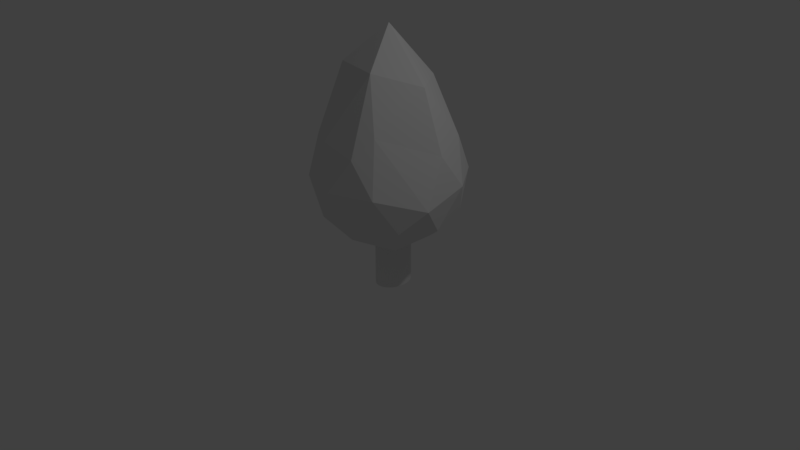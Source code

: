 # Source: Tree.1.blend  (saved by Blender 2.79.0; exported with 4.5.12 LTS)
import bpy
from mathutils import Matrix  # noqa: F401  (used for matrix-valued properties, if any)

bpy.ops.wm.read_factory_settings(use_empty=True)
scene = bpy.context.scene
scene.name = 'Scene'

# ---- collections
col_collection_1 = bpy.data.collections.new('Collection 1'); scene.collection.children.link(col_collection_1)

# ---- materials (node trees are filled in below, after node groups)
mat_material = bpy.data.materials.new('Material')
mat_material.alpha_threshold = 0.0
mat_material.use_transparent_shadow = False
mat_material.roughness = 0.5
mat_material.line_color = (0.0, 0.0, 0.0, 1.0)

# ---- material node trees

# ---- world
world_world = bpy.data.worlds.new('World'); scene.world = world_world
world_world.color = (0.05088, 0.05088, 0.05088)
world_world.use_sun_shadow = False
world_world.sun_shadow_jitter_overblur = 0.0
world_world.cycles.sampling_method = 'MANUAL'

# ---- cameras
cam_camera = bpy.data.cameras.new('Camera')
cam_camera.clip_end = 100.0
cam_camera.lens = 35.0
cam_camera.sensor_width = 32.0
cam_camera.sensor_height = 18.0
cam_camera.ortho_scale = 7.314
cam_camera.dof.focus_distance = 0.0
cam_camera.dof.aperture_fstop = 128.0

# ---- lights
light_lamp = bpy.data.lights.new('Lamp', 'POINT')
light_lamp.transmission_factor = 0.0
light_lamp.cutoff_distance = 30.0
light_lamp.energy = 100.0
light_lamp.shadow_buffer_clip_start = 1.001
light_lamp.shadow_soft_size = 0.1
light_lamp.shadow_maximum_resolution = 0.006
light_lamp.use_absolute_resolution = True

# ---- meshes
me_cylinder = bpy.data.meshes.new('Cylinder')
me_cylinder.from_pydata([(-1.238, 1.525, -1.214), (-1.238, 1.525, -0.6358), (-1.196, 1.521, -1.214), (-1.196, 1.521, -0.6358), (-1.157, 1.509, -1.214), (-1.157, 1.509, -0.6358), (-1.12, 1.489, -1.214), (-1.12, 1.489, -0.6358), (-1.088, 1.463, -1.214), (-1.088, 1.463, -0.6358), (-1.062, 1.431, -1.214), (-1.062, 1.431, -0.6358), (-1.042, 1.394, -1.214), (-1.042, 1.394, -0.6358), (-1.03, 1.354, -1.214), (-1.03, 1.354, -0.6358), (-1.026, 1.313, -1.214), (-1.026, 1.313, -0.6358), (-1.03, 1.272, -1.214), (-1.03, 1.272, -0.6358), (-1.042, 1.232, -1.214), (-1.042, 1.232, -0.6358), (-1.062, 1.195, -1.214), (-1.062, 1.195, -0.6358), (-1.088, 1.163, -1.214), (-1.088, 1.163, -0.6358), (-1.12, 1.137, -1.214), (-1.12, 1.137, -0.6358), (-1.157, 1.117, -1.214), (-1.157, 1.117, -0.6358), (-1.196, 1.105, -1.214), (-1.196, 1.105, -0.6358), (-1.238, 1.101, -1.214), (-1.238, 1.101, -0.6358), (-1.279, 1.105, -1.214), (-1.279, 1.105, -0.6358), (-1.319, 1.117, -1.214), (-1.319, 1.117, -0.6358), (-1.355, 1.137, -1.214), (-1.355, 1.137, -0.6358), (-1.388, 1.163, -1.214), (-1.388, 1.163, -0.6358), (-1.414, 1.195, -1.214), (-1.414, 1.195, -0.6358), (-1.433, 1.232, -1.214), (-1.433, 1.232, -0.6358), (-1.446, 1.272, -1.214), (-1.446, 1.272, -0.6358), (-1.45, 1.313, -1.214), (-1.45, 1.313, -0.6358), (-1.446, 1.354, -1.214), (-1.446, 1.354, -0.6358), (-1.433, 1.394, -1.214), (-1.433, 1.394, -0.6358), (-1.414, 1.431, -1.214), (-1.414, 1.431, -0.6358), (-1.388, 1.463, -1.214), (-1.388, 1.463, -0.6358), (-1.355, 1.489, -1.214), (-1.355, 1.489, -0.6358), (-1.319, 1.509, -1.214), (-1.319, 1.509, -0.6358), (-1.279, 1.521, -1.214), (-1.279, 1.521, -0.6358)], [], [(0, 1, 3, 2), (2, 3, 5, 4), (4, 5, 7, 6), (6, 7, 9, 8), (8, 9, 11, 10), (10, 11, 13, 12), (12, 13, 15, 14), (14, 15, 17, 16), (16, 17, 19, 18), (18, 19, 21, 20), (20, 21, 23, 22), (22, 23, 25, 24), (24, 25, 27, 26), (26, 27, 29, 28), (28, 29, 31, 30), (30, 31, 33, 32), (32, 33, 35, 34), (34, 35, 37, 36), (36, 37, 39, 38), (38, 39, 41, 40), (40, 41, 43, 42), (42, 43, 45, 44), (44, 45, 47, 46), (46, 47, 49, 48), (48, 49, 51, 50), (50, 51, 53, 52), (52, 53, 55, 54), (54, 55, 57, 56), (56, 57, 59, 58), (58, 59, 61, 60), (3, 1, 63, 61, 59, 57, 55, 53, 51, 49, 47, 45, 43, 41, 39, 37, 35, 33, 31, 29, 27, 25, 23, 21, 19, 17, 15, 13, 11, 9, 7, 5), (60, 61, 63, 62), (62, 63, 1, 0), (0, 2, 4, 6, 8, 10, 12, 14, 16, 18, 20, 22, 24, 26, 28, 30, 32, 34, 36, 38, 40, 42, 44, 46, 48, 50, 52, 54, 56, 58, 60, 62)])
_uv = me_cylinder.uv_layers.new(name='UVMap')
_uv.uv.foreach_set('vector', [0.1971, 0.1369, 0.2144, 0.2394, 0.2026, 0.2409, 0.1935, 0.1379, 0.1935, 0.1379, 0.2026, 0.2409, 0.1908, 0.2409, 0.19, 0.1385, 0.19, 0.1385, 0.1908, 0.2409, 0.179, 0.2403, 0.1864, 0.1385, 0.1864, 0.1385, 0.179, 0.2403, 0.1673, 0.2383, 0.1829, 0.1379, 0.1829, 0.1379, 0.1673, 0.2383, 0.156, 0.2354, 0.1795, 0.1367, 0.1795, 0.1367, 0.156, 0.2354, 0.145, 0.2316, 0.1762, 0.1348, 0.1762, 0.1348, 0.145, 0.2316, 0.1345, 0.2269, 0.1731, 0.1321, 0.1731, 0.1321, 0.1345, 0.2269, 0.1242, 0.2219, 0.1704, 0.1285, 0.1704, 0.1285, 0.1242, 0.2219, 0.1145, 0.2158, 0.1679, 0.1236, 0.1679, 0.1236, 0.1145, 0.2158, 0.1052, 0.2093, 0.1656, 0.1204, 0.1656, 0.1204, 0.1052, 0.2093, 0.09653, 0.2021, 0.1638, 0.1164, 0.1638, 0.1164, 0.09653, 0.2021, 0.08841, 0.1945, 0.1626, 0.1114, 0.1626, 0.1114, 0.08841, 0.1945, 0.08072, 0.1866, 0.1623, 0.105, 0.1623, 0.105, 0.08072, 0.1866, 0.07335, 0.1783, 0.1632, 0.09654, 0.1632, 0.09654, 0.07335, 0.1783, 0.06612, 0.1696, 0.1662, 0.08506, 0.1662, 0.08506, 0.06612, 0.1696, 0.05876, 0.1604, 0.1731, 0.0687, 0.1731, 0.0687, 0.05876, 0.1604, 0.05106, 0.1506, 0.1875, 0.04338, 0.0, 0.0, 0.0, 0.0, 0.0, 0.0, 0.0, 0.0, 0.2042, 0.03767, 0.3506, 0.1401, 0.3429, 0.1508, 0.2136, 0.05302, 0.2136, 0.05302, 0.3429, 0.1508, 0.335, 0.1611, 0.2192, 0.06645, 0.2192, 0.06645, 0.335, 0.1611, 0.3269, 0.1711, 0.2222, 0.07817, 0.2222, 0.07817, 0.3269, 0.1711, 0.3186, 0.1806, 0.2233, 0.0884, 0.2233, 0.0884, 0.3186, 0.1806, 0.3099, 0.1899, 0.2228, 0.09754, 0.2228, 0.09754, 0.3099, 0.1899, 0.3009, 0.1984, 0.2215, 0.1052, 0.2215, 0.1052, 0.3009, 0.1984, 0.2913, 0.2062, 0.2196, 0.1119, 0.2196, 0.1119, 0.2913, 0.2062, 0.2814, 0.2133, 0.2171, 0.1176, 0.2171, 0.1176, 0.2814, 0.2133, 0.2712, 0.2201, 0.214, 0.1226, 0.214, 0.1226, 0.2712, 0.2201, 0.2604, 0.2258, 0.2109, 0.1267, 0.2109, 0.1267, 0.2604, 0.2258, 0.2493, 0.2306, 0.2076, 0.1302, 0.2076, 0.1302, 0.2493, 0.2306, 0.2379, 0.2345, 0.2042, 0.133, 0.0, 0.0, 0.0, 0.0, 0.0, 0.0, 0.0, 0.0, 0.0, 0.0, 0.0, 0.0, 0.0, 0.0, 0.0, 0.0, 0.0, 0.0, 0.0, 0.0, 0.0, 0.0, 0.0, 0.0, 0.0, 0.0, 0.0, 0.0, 0.0, 0.0, 0.0, 0.0, 0.0, 0.0, 0.0, 0.0, 0.0, 0.0, 0.0, 0.0, 0.0, 0.0, 0.0, 0.0, 0.0, 0.0, 0.0, 0.0, 0.0, 0.0, 0.0, 0.0, 0.0, 0.0, 0.0, 0.0, 0.0, 0.0, 0.0, 0.0, 0.0, 0.0, 0.0, 0.0, 0.2042, 0.133, 0.2379, 0.2345, 0.2262, 0.2374, 0.2007, 0.1352, 0.2007, 0.1352, 0.2262, 0.2374, 0.2144, 0.2394, 0.1971, 0.1369, 0.4877, 0.3312, 0.4756, 0.3348, 0.4638, 0.3367, 0.4519, 0.3366, 0.4402, 0.3347, 0.4288, 0.3307, 0.4177, 0.3243, 0.4075, 0.3152, 0.3984, 0.3031, 0.3903, 0.287, 0.3825, 0.2762, 0.3765, 0.263, 0.3725, 0.2462, 0.3714, 0.2248, 0.3744, 0.1966, 0.3846, 0.1583, 0.4074, 0.1037, 0.4557, 0.01915, 0.5113, 8.235e-05, 0.5427, 0.05133, 0.5615, 0.09615, 0.5715, 0.1353, 0.5752, 0.1694, 0.5734, 0.2, 0.5692, 0.2256, 0.5626, 0.2479, 0.5543, 0.267, 0.5442, 0.2835, 0.5337, 0.2973, 0.5227, 0.3089, 0.5113, 0.3183, 0.4996, 0.3257])
me_cylinder.use_remesh_preserve_volume = False
me_cylinder.use_remesh_preserve_attributes = False
me_cylinder.use_mirror_vertex_groups = False
me_cylinder.update()
me_cube = bpy.data.meshes.new('Cube')
me_cube.from_pydata([(1.0, -0.7601, -0.2158), (1.724, -1.286, 0.337), (0.7236, -1.611, 0.337), (0.1056, -0.7601, 0.337), (0.7236, 0.0906, 0.337), (1.724, -0.2343, 0.337), (1.276, -1.611, 1.231), (0.2764, -1.286, 1.231), (0.2764, -0.2343, 1.231), (1.276, 0.08215, 1.231), (1.894, -0.7601, 1.231), (1.0, -0.7601, 2.637), (0.8376, -1.26, -0.06641), (1.425, -1.069, -0.06641), (1.263, -1.569, 0.2585), (1.851, -0.7601, 0.2585), (1.425, -0.451, -0.06641), (0.4743, -0.7601, -0.06641), (0.3118, -1.26, 0.2585), (0.8376, -0.2601, -0.06641), (0.3118, -0.2601, 0.2585), (1.263, 0.04896, 0.2585), (1.995, -1.068, 0.6502), (1.951, -0.451, 0.7842), (1.0, -1.76, 0.7842), (1.588, -1.569, 0.807), (0.04895, -1.069, 0.7842), (0.4122, -1.569, 0.7842), (0.4122, 0.04897, 0.7842), (0.04895, -0.451, 0.7842), (1.588, 0.04897, 0.7842), (1.0, 0.2399, 0.7842), (1.436, -1.394, 1.489), (0.7371, -1.569, 1.31), (0.1494, -0.7601, 1.31), (0.7371, 0.04896, 1.31), (1.688, -0.2601, 1.31), (1.182, -1.218, 2.158), (1.595, -0.7601, 1.992), (0.5224, -1.069, 2.152), (0.5747, -0.451, 1.967), (1.162, -0.1782, 1.947)], [], [(0, 13, 12), (1, 13, 15), (0, 12, 17), (0, 17, 19), (0, 19, 16), (1, 15, 22), (2, 14, 24), (3, 18, 26), (4, 20, 28), (5, 21, 30), (1, 22, 25), (2, 24, 27), (3, 26, 29), (4, 28, 31), (5, 30, 23), (6, 32, 37), (7, 33, 39), (8, 34, 40), (9, 35, 41), (10, 36, 38), (38, 41, 11), (38, 36, 41), (36, 9, 41), (41, 40, 11), (41, 35, 40), (35, 8, 40), (40, 39, 11), (40, 34, 39), (34, 7, 39), (39, 37, 11), (39, 33, 37), (33, 6, 37), (37, 38, 11), (37, 32, 38), (32, 10, 38), (23, 36, 10), (23, 30, 36), (30, 9, 36), (31, 35, 9), (31, 28, 35), (28, 8, 35), (29, 34, 8), (29, 26, 34), (26, 7, 34), (27, 33, 7), (27, 24, 33), (24, 6, 33), (25, 32, 6), (25, 22, 32), (22, 10, 32), (30, 31, 9), (30, 21, 31), (21, 4, 31), (28, 29, 8), (28, 20, 29), (20, 3, 29), (26, 27, 7), (26, 18, 27), (18, 2, 27), (24, 25, 6), (24, 14, 25), (14, 1, 25), (22, 23, 10), (22, 15, 23), (15, 5, 23), (16, 21, 5), (16, 19, 21), (19, 4, 21), (19, 20, 4), (19, 17, 20), (17, 3, 20), (17, 18, 3), (17, 12, 18), (12, 2, 18), (15, 16, 5), (15, 13, 16), (13, 0, 16), (12, 14, 2), (12, 13, 14), (13, 1, 14)])
_uv = me_cube.uv_layers.new(name='UVMap')
_uv.uv.foreach_set('vector', [0.6926, 0.7478, 0.6542, 0.779, 0.6444, 0.7254, 0.7034, 0.9304, 0.6518, 0.9179, 0.6964, 0.8774, 0.6926, 0.7478, 0.6444, 0.7254, 0.6966, 0.6948, 0.6926, 0.7478, 0.6966, 0.6948, 0.7386, 0.7294, 0.6926, 0.7478, 0.7386, 0.7294, 0.7124, 0.7815, 0.7034, 0.9304, 0.6964, 0.8774, 0.7401, 0.9032, 0.6022, 0.8272, 0.6516, 0.8291, 0.6312, 0.8658, 0.5705, 0.9019, 0.5222, 0.9214, 0.532, 0.8783, 0.6481, 0.5718, 0.6665, 0.5456, 0.6906, 0.5966, 0.555, 0.6157, 0.5993, 0.589, 0.5943, 0.6493, 0.7034, 0.9304, 0.7401, 0.9032, 0.7384, 0.9633, 0.6022, 0.8272, 0.6312, 0.8658, 0.5707, 0.8647, 0.668, 0.8333, 0.6345, 0.7944, 0.6945, 0.7927, 0.6481, 0.5718, 0.6906, 0.5966, 0.6491, 0.6234, 0.555, 0.6157, 0.5943, 0.6493, 0.5473, 0.6643, 0.3931, 0.7756, 0.4127, 0.7789, 0.4333, 0.8139, 0.4137, 0.879, 0.4425, 0.8807, 0.4217, 0.9319, 0.4057, 0.9369, 0.3759, 0.9358, 0.3929, 0.8936, 0.291, 0.8685, 0.3416, 0.8494, 0.3235, 0.9303, 0.4427, 0.7458, 0.4626, 0.7505, 0.4572, 0.7881, 0.2647, 0.9542, 0.3235, 0.9303, 0.3471, 0.9865, 0.2647, 0.9542, 0.2447, 0.8952, 0.3235, 0.9303, 0.2447, 0.8952, 0.291, 0.8685, 0.3235, 0.9303, 0.4114, 0.8839, 0.3929, 0.8936, 0.3761, 0.8516, 0.4114, 0.8839, 0.4237, 0.9242, 0.3929, 0.8936, 0.4237, 0.9242, 0.4057, 0.9369, 0.3929, 0.8936, 0.3929, 0.8936, 0.3581, 0.8858, 0.3761, 0.8516, 0.3929, 0.8936, 0.3759, 0.9358, 0.3581, 0.8858, 0.3759, 0.9358, 0.3482, 0.9385, 0.3581, 0.8858, 0.4217, 0.9319, 0.4589, 0.9343, 0.4411, 0.9665, 0.4217, 0.9319, 0.4425, 0.8807, 0.4589, 0.9343, 0.4425, 0.8807, 0.4716, 0.8801, 0.4589, 0.9343, 0.4333, 0.8139, 0.4572, 0.7881, 0.4626, 0.8354, 0.4333, 0.8139, 0.4127, 0.7789, 0.4572, 0.7881, 0.4127, 0.7789, 0.4427, 0.7458, 0.4572, 0.7881, 0.4454, 0.7214, 0.4626, 0.7505, 0.4427, 0.7458, 0.1902, 0.8574, 0.2417, 0.841, 0.2447, 0.8952, 0.2417, 0.841, 0.291, 0.8685, 0.2447, 0.8952, 0.3017, 0.8128, 0.3416, 0.8494, 0.291, 0.8685, 0.3017, 0.8128, 0.3471, 0.7834, 0.3416, 0.8494, 0.4237, 0.9574, 0.4057, 0.9369, 0.4237, 0.9242, 0.3941, 0.9645, 0.3759, 0.9358, 0.4057, 0.9369, 0.3941, 0.9645, 0.3603, 0.9655, 0.3759, 0.9358, 0.3603, 0.9655, 0.3482, 0.9385, 0.3759, 0.9358, 0.4261, 0.8516, 0.4425, 0.8807, 0.4137, 0.879, 0.4261, 0.8516, 0.4602, 0.8522, 0.4425, 0.8807, 0.4602, 0.8522, 0.4716, 0.8801, 0.4425, 0.8807, 0.3897, 0.7467, 0.4127, 0.7789, 0.3931, 0.7756, 0.3897, 0.7467, 0.4156, 0.721, 0.4127, 0.7789, 0.4156, 0.721, 0.4427, 0.7458, 0.4127, 0.7789, 0.2417, 0.841, 0.3017, 0.8128, 0.291, 0.8685, 0.5943, 0.6493, 0.5993, 0.589, 0.6491, 0.6234, 0.5993, 0.589, 0.6481, 0.5718, 0.6491, 0.6234, 0.4237, 0.9574, 0.3941, 0.9645, 0.4057, 0.9369, 0.7469, 0.78, 0.7193, 0.8328, 0.6945, 0.7927, 0.7193, 0.8328, 0.668, 0.8333, 0.6945, 0.7927, 0.3988, 0.859, 0.4261, 0.8516, 0.4137, 0.879, 0.5829, 0.9689, 0.6144, 0.9184, 0.6315, 0.9558, 0.6444, 0.6656, 0.6038, 0.6981, 0.602, 0.6531, 0.369, 0.7673, 0.3897, 0.7467, 0.3931, 0.7756, 0.5812, 0.9278, 0.5803, 0.8687, 0.6181, 0.8911, 0.6766, 0.9709, 0.7034, 0.9304, 0.7384, 0.9633, 0.4156, 0.721, 0.4454, 0.7214, 0.4427, 0.7458, 0.7401, 0.9032, 0.6964, 0.8774, 0.7401, 0.8483, 0.6964, 0.8774, 0.6887, 0.8333, 0.7401, 0.8483, 0.5554, 0.5667, 0.5993, 0.589, 0.555, 0.6157, 0.5554, 0.5667, 0.6101, 0.5409, 0.5993, 0.589, 0.6101, 0.5409, 0.6481, 0.5718, 0.5993, 0.589, 0.6101, 0.5409, 0.6665, 0.5456, 0.6481, 0.5718, 0.7386, 0.7294, 0.6966, 0.6948, 0.7386, 0.6697, 0.6966, 0.6948, 0.6926, 0.6461, 0.7386, 0.6697, 0.6966, 0.6948, 0.6444, 0.6656, 0.6926, 0.6461, 0.6966, 0.6948, 0.6444, 0.7254, 0.6444, 0.6656, 0.5732, 0.9719, 0.5326, 0.9446, 0.5732, 0.9121, 0.6964, 0.8774, 0.6432, 0.8608, 0.6887, 0.8333, 0.6964, 0.8774, 0.6518, 0.9179, 0.6432, 0.8608, 0.6518, 0.9179, 0.6129, 0.9023, 0.6432, 0.8608, 0.6444, 0.7254, 0.602, 0.7498, 0.6038, 0.6981, 0.6444, 0.7254, 0.6542, 0.779, 0.602, 0.7498, 0.6518, 0.9179, 0.7034, 0.9304, 0.6766, 0.9709])
_ca = me_cube.color_attributes.new('Col', 'BYTE_COLOR', 'CORNER')
_ca.data.foreach_set('color', [1.0, 1.0, 1.0, 1.0, 1.0, 1.0, 1.0, 1.0, 1.0, 1.0, 1.0, 1.0, 1.0, 1.0, 1.0, 1.0, 1.0, 1.0, 1.0, 1.0, 1.0, 1.0, 1.0, 1.0, 1.0, 1.0, 1.0, 1.0, 1.0, 1.0, 1.0, 1.0, 1.0, 1.0, 1.0, 1.0, 1.0, 1.0, 1.0, 1.0, 1.0, 1.0, 1.0, 1.0, 1.0, 1.0, 1.0, 1.0, 1.0, 1.0, 1.0, 1.0, 1.0, 1.0, 1.0, 1.0, 1.0, 1.0, 1.0, 1.0, 1.0, 1.0, 1.0, 1.0, 1.0, 1.0, 1.0, 1.0, 1.0, 1.0, 1.0, 1.0, 1.0, 1.0, 1.0, 1.0, 1.0, 1.0, 1.0, 1.0, 1.0, 1.0, 1.0, 1.0, 1.0, 1.0, 1.0, 1.0, 1.0, 1.0, 1.0, 1.0, 1.0, 1.0, 1.0, 1.0, 1.0, 1.0, 1.0, 1.0, 1.0, 1.0, 1.0, 1.0, 1.0, 1.0, 1.0, 1.0, 1.0, 1.0, 1.0, 1.0, 1.0, 1.0, 1.0, 1.0, 1.0, 1.0, 1.0, 1.0, 1.0, 1.0, 1.0, 1.0, 1.0, 1.0, 1.0, 1.0, 1.0, 1.0, 1.0, 1.0, 1.0, 1.0, 1.0, 1.0, 1.0, 1.0, 1.0, 1.0, 1.0, 1.0, 1.0, 1.0, 1.0, 1.0, 1.0, 1.0, 1.0, 1.0, 1.0, 1.0, 1.0, 1.0, 1.0, 1.0, 1.0, 1.0, 1.0, 1.0, 1.0, 1.0, 1.0, 1.0, 1.0, 1.0, 1.0, 1.0, 1.0, 1.0, 1.0, 1.0, 1.0, 1.0, 1.0, 1.0, 1.0, 1.0, 1.0, 1.0, 1.0, 1.0, 1.0, 1.0, 1.0, 1.0, 1.0, 1.0, 1.0, 1.0, 1.0, 1.0, 1.0, 1.0, 1.0, 1.0, 1.0, 1.0, 1.0, 1.0, 1.0, 1.0, 1.0, 1.0, 1.0, 1.0, 1.0, 1.0, 1.0, 1.0, 1.0, 1.0, 1.0, 1.0, 1.0, 1.0, 1.0, 1.0, 1.0, 1.0, 1.0, 1.0, 1.0, 1.0, 1.0, 1.0, 1.0, 1.0, 1.0, 1.0, 1.0, 1.0, 1.0, 1.0, 1.0, 1.0, 1.0, 1.0, 1.0, 1.0, 1.0, 1.0, 1.0, 1.0, 1.0, 1.0, 1.0, 1.0, 1.0, 1.0, 1.0, 1.0, 1.0, 1.0, 1.0, 1.0, 1.0, 1.0, 1.0, 1.0, 1.0, 1.0, 1.0, 1.0, 1.0, 1.0, 1.0, 1.0, 1.0, 1.0, 1.0, 1.0, 1.0, 1.0, 1.0, 1.0, 1.0, 1.0, 1.0, 1.0, 1.0, 1.0, 1.0, 1.0, 1.0, 1.0, 1.0, 1.0, 1.0, 1.0, 1.0, 1.0, 1.0, 1.0, 1.0, 1.0, 1.0, 1.0, 1.0, 1.0, 1.0, 1.0, 1.0, 1.0, 1.0, 1.0, 1.0, 1.0, 1.0, 1.0, 1.0, 1.0, 1.0, 1.0, 1.0, 1.0, 1.0, 1.0, 1.0, 1.0, 1.0, 1.0, 1.0, 1.0, 1.0, 1.0, 1.0, 1.0, 1.0, 1.0, 1.0, 1.0, 1.0, 1.0, 1.0, 1.0, 1.0, 1.0, 1.0, 1.0, 1.0, 1.0, 1.0, 1.0, 1.0, 1.0, 1.0, 1.0, 1.0, 1.0, 1.0, 1.0, 1.0, 1.0, 1.0, 1.0, 1.0, 1.0, 1.0, 1.0, 1.0, 1.0, 1.0, 1.0, 1.0, 1.0, 1.0, 1.0, 1.0, 1.0, 1.0, 1.0, 1.0, 1.0, 1.0, 1.0, 1.0, 1.0, 1.0, 1.0, 1.0, 1.0, 1.0, 1.0, 1.0, 1.0, 1.0, 1.0, 1.0, 1.0, 1.0, 1.0, 1.0, 1.0, 1.0, 1.0, 1.0, 1.0, 1.0, 1.0, 1.0, 1.0, 1.0, 1.0, 1.0, 1.0, 1.0, 1.0, 1.0, 1.0, 1.0, 1.0, 1.0, 1.0, 1.0, 1.0, 1.0, 1.0, 1.0, 1.0, 1.0, 1.0, 1.0, 1.0, 1.0, 1.0, 1.0, 1.0, 1.0, 1.0, 1.0, 1.0, 1.0, 1.0, 1.0, 1.0, 1.0, 1.0, 1.0, 1.0, 1.0, 1.0, 1.0, 1.0, 1.0, 1.0, 1.0, 1.0, 1.0, 1.0, 1.0, 1.0, 1.0, 1.0, 1.0, 1.0, 1.0, 1.0, 1.0, 1.0, 1.0, 1.0, 1.0, 1.0, 1.0, 1.0, 1.0, 1.0, 1.0, 1.0, 1.0, 1.0, 1.0, 1.0, 1.0, 1.0, 1.0, 1.0, 1.0, 1.0, 1.0, 1.0, 1.0, 1.0, 1.0, 1.0, 1.0, 1.0, 1.0, 1.0, 1.0, 1.0, 1.0, 1.0, 1.0, 1.0, 1.0, 1.0, 1.0, 1.0, 1.0, 1.0, 1.0, 1.0, 1.0, 1.0, 1.0, 1.0, 1.0, 1.0, 1.0, 1.0, 1.0, 1.0, 1.0, 1.0, 1.0, 1.0, 1.0, 1.0, 1.0, 1.0, 1.0, 1.0, 1.0, 1.0, 1.0, 1.0, 1.0, 1.0, 1.0, 1.0, 1.0, 1.0, 1.0, 1.0, 1.0, 1.0, 1.0, 1.0, 1.0, 1.0, 1.0, 1.0, 1.0, 1.0, 1.0, 1.0, 1.0, 1.0, 1.0, 1.0, 1.0, 1.0, 1.0, 1.0, 1.0, 1.0, 1.0, 1.0, 1.0, 1.0, 1.0, 1.0, 1.0, 1.0, 1.0, 1.0, 1.0, 1.0, 1.0, 1.0, 1.0, 1.0, 1.0, 1.0, 1.0, 1.0, 1.0, 1.0, 1.0, 1.0, 1.0, 1.0, 1.0, 1.0, 1.0, 1.0, 1.0, 1.0, 1.0, 1.0, 1.0, 1.0, 1.0, 1.0, 1.0, 1.0, 1.0, 1.0, 1.0, 1.0, 1.0, 1.0, 1.0, 1.0, 1.0, 1.0, 1.0, 1.0, 1.0, 1.0, 1.0, 1.0, 1.0, 1.0, 1.0, 1.0, 1.0, 1.0, 1.0, 1.0, 1.0, 1.0, 1.0, 1.0, 1.0, 1.0, 1.0, 1.0, 1.0, 1.0, 1.0, 1.0, 1.0, 1.0, 1.0, 1.0, 1.0, 1.0, 1.0, 1.0, 1.0, 1.0, 1.0, 1.0, 1.0, 1.0, 1.0, 1.0, 1.0, 1.0, 1.0, 1.0, 1.0, 1.0, 1.0, 1.0, 1.0, 1.0, 1.0, 1.0, 1.0, 1.0, 1.0, 1.0, 1.0, 1.0, 1.0, 1.0, 1.0, 1.0, 1.0, 1.0, 1.0, 1.0, 1.0, 1.0, 1.0, 1.0, 1.0, 1.0, 1.0, 1.0, 1.0, 1.0, 1.0, 1.0, 1.0, 1.0, 1.0, 1.0, 1.0, 1.0, 1.0, 1.0, 1.0, 1.0, 1.0, 1.0, 1.0, 1.0, 1.0, 1.0, 1.0, 1.0, 1.0, 1.0, 1.0, 1.0, 1.0, 1.0, 1.0, 1.0, 1.0, 1.0, 1.0, 1.0, 1.0, 1.0, 1.0, 1.0, 1.0, 1.0, 1.0, 1.0, 1.0, 1.0, 1.0, 1.0, 1.0, 1.0, 1.0, 1.0, 1.0, 1.0, 1.0, 1.0, 1.0, 1.0, 1.0, 1.0, 1.0, 1.0, 1.0, 1.0, 1.0, 1.0, 1.0, 1.0, 1.0, 1.0, 1.0, 1.0, 1.0, 1.0, 1.0, 1.0, 1.0, 1.0, 1.0, 1.0, 1.0, 1.0, 1.0, 1.0, 1.0, 1.0, 1.0, 1.0, 1.0, 1.0, 1.0, 1.0, 1.0, 1.0, 1.0, 1.0, 1.0, 1.0, 1.0, 1.0, 1.0, 1.0, 1.0, 1.0, 1.0, 1.0, 1.0, 1.0, 1.0, 1.0, 1.0, 1.0, 1.0, 1.0, 1.0, 1.0, 1.0, 1.0, 1.0, 1.0, 1.0, 1.0, 1.0, 1.0, 1.0, 1.0, 1.0, 1.0, 1.0, 1.0, 1.0, 1.0, 1.0, 1.0, 1.0, 1.0, 1.0, 1.0, 1.0, 1.0, 1.0, 1.0, 1.0, 1.0, 1.0, 1.0, 1.0, 1.0, 1.0, 1.0, 1.0, 1.0, 1.0, 1.0, 1.0, 1.0, 1.0, 1.0, 1.0, 1.0, 1.0, 1.0, 1.0, 1.0, 1.0, 1.0, 1.0, 1.0, 1.0, 1.0, 1.0, 1.0, 1.0, 1.0, 1.0, 1.0, 1.0, 1.0, 1.0, 1.0, 1.0, 1.0, 1.0, 1.0, 1.0, 1.0, 1.0, 1.0, 1.0, 1.0, 1.0, 1.0, 1.0, 1.0, 1.0, 1.0, 1.0, 1.0, 1.0, 1.0, 1.0, 1.0, 1.0, 1.0, 1.0, 1.0, 1.0, 1.0, 1.0, 1.0, 1.0, 1.0, 1.0, 1.0, 1.0, 1.0, 1.0, 1.0, 1.0, 1.0, 1.0, 1.0, 1.0, 1.0, 1.0, 1.0, 1.0, 1.0, 1.0, 1.0, 1.0, 1.0, 1.0, 1.0, 1.0, 1.0, 1.0, 1.0, 1.0, 1.0, 1.0, 1.0, 1.0, 1.0, 1.0, 1.0, 1.0, 1.0, 1.0, 1.0, 1.0, 1.0, 1.0, 1.0, 1.0, 1.0, 1.0, 1.0, 1.0, 1.0, 1.0, 1.0, 1.0, 1.0, 1.0, 1.0, 1.0, 1.0, 1.0, 1.0, 1.0, 1.0, 1.0, 1.0, 1.0, 1.0, 1.0, 1.0])
me_cube.materials.append(mat_material)
me_cube.use_remesh_preserve_volume = False
me_cube.use_remesh_preserve_attributes = False
me_cube.use_mirror_vertex_groups = False
me_cube.update()

# ---- objects
ob_cylinder = bpy.data.objects.new('Cylinder', me_cylinder)
ob_cube = bpy.data.objects.new('Cube', me_cube)
ob_lamp = bpy.data.objects.new('Lamp', light_lamp)
ob_camera = bpy.data.objects.new('Camera', cam_camera)

# ---- transforms, parenting, visibility, modifiers, constraints
ob_cylinder.location = (1.286, -1.249, 1.345)
ob_cylinder.scale = (0.955, 1.2, 1.483)
ob_cylinder.lineart.crease_threshold = 0.0
ob_cube.location = (-0.916, 1.048, 0.3152)
ob_cube.lock_rotations_4d = False
ob_cube.empty_display_type = 'ARROWS'
ob_cube.lineart.crease_threshold = 0.0
ob_lamp.location = (4.076, 1.005, 5.904)
ob_lamp.rotation_euler = (0.6503, 0.05522, 1.866)
ob_lamp.lock_rotations_4d = False
ob_lamp.empty_display_type = 'ARROWS'
ob_lamp.color = (0.0, 0.0, 0.0, 0.0)
ob_lamp.lineart.crease_threshold = 0.0
ob_camera.location = (7.481, -6.508, 5.344)
ob_camera.rotation_euler = (1.109, 0.0, 0.8149)
ob_camera.lock_rotations_4d = False
ob_camera.empty_display_type = 'ARROWS'
ob_camera.color = (0.0, 0.0, 0.0, 0.0)
ob_camera.display_type = 'WIRE'
ob_camera.lineart.crease_threshold = 0.0

# ---- collection membership
col_collection_1.objects.link(ob_cylinder)
col_collection_1.objects.link(ob_cube)
col_collection_1.objects.link(ob_lamp)
col_collection_1.objects.link(ob_camera)

# ---- scene / render settings (as saved in the file)
scene.camera = ob_camera
scene.frame_start = 1; scene.frame_end = 250; scene.frame_set(0)
scene.render.engine = 'BLENDER_EEVEE_NEXT'
scene.render.resolution_percentage = 50
scene.render.dither_intensity = 0.0
scene.cycles.use_denoising = False
scene.cycles.samples = 128
scene.cycles.sampling_pattern = 'TABULATED_SOBOL'
scene.cycles.use_adaptive_sampling = False
scene.cycles.use_light_tree = False
scene.cycles.blur_glossy = 0.0
scene.cycles.sample_clamp_indirect = 0.0
scene.view_settings.view_transform = 'Standard'
bpy.context.view_layer.update()
